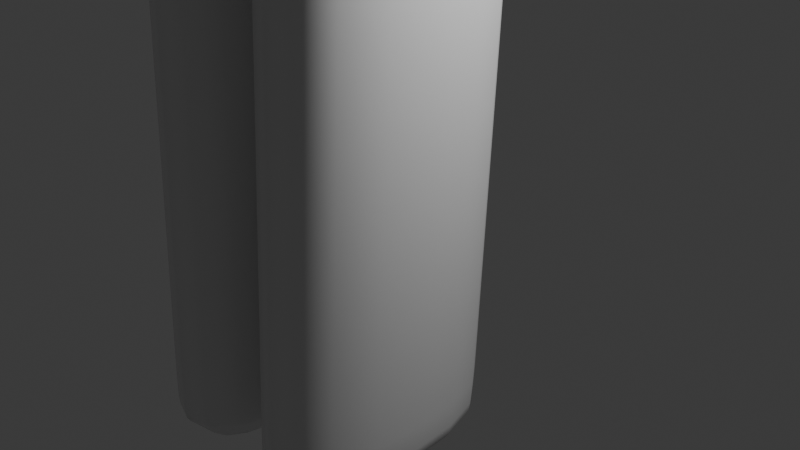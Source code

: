 # Source: chel.blend  (saved by Blender 4.4.32; exported with 4.5.12 LTS)
import bpy
from mathutils import Matrix  # noqa: F401  (used for matrix-valued properties, if any)

bpy.ops.wm.read_factory_settings(use_empty=True)
scene = bpy.context.scene
scene.name = 'Scene'

# ---- collections
col_collection = bpy.data.collections.new('Collection'); scene.collection.children.link(col_collection)

# ---- materials (node trees are filled in below, after node groups)
mat_material = bpy.data.materials.new('Material')
mat_material.alpha_threshold = 0.0
mat_material.roughness = 0.5
mat_material.line_color = (0.0, 0.0, 0.0, 1.0)

# ---- material node trees
mat_material.use_nodes = True; mat_material.node_tree.nodes.clear()
_N = mat_material.node_tree.nodes; _L = mat_material.node_tree.links
n0 = _N.new('ShaderNodeOutputMaterial'); n0.name = 'Material Output'; n0.location = (300, 300)
n1 = _N.new('ShaderNodeBsdfPrincipled'); n1.name = 'Principled BSDF'; n1.location = (10, 300)
n1.inputs[3].default_value = 1.45
_L.new(n1.outputs[0], n0.inputs[0])
n0.is_active_output = True

# ---- world
world_world = bpy.data.worlds.new('World'); scene.world = world_world
world_world.use_nodes = True; world_world.node_tree.nodes.clear()
_N = world_world.node_tree.nodes; _L = world_world.node_tree.links
n0 = _N.new('ShaderNodeOutputWorld'); n0.name = 'World Output'; n0.location = (300, 300)
n1 = _N.new('ShaderNodeBackground'); n1.name = 'Background'; n1.location = (10, 300)
n1.inputs[0].default_value = (0.05088, 0.05088, 0.05088, 1.0)
_L.new(n1.outputs[0], n0.inputs[0])
n0.is_active_output = True
world_world.color = (0.05088, 0.05088, 0.05088)
world_world.sun_shadow_jitter_overblur = 0.0

# ---- cameras
cam_camera = bpy.data.cameras.new('Camera')
cam_camera.clip_end = 100.0
cam_camera.ortho_scale = 7.314

# ---- lights
light_light = bpy.data.lights.new('Light', 'POINT')
light_light.energy = 1000.0
light_light.shadow_soft_size = 0.1

# ---- meshes
me_cube = bpy.data.meshes.new('Cube')
me_cube.from_pydata([(-1.218, 0.2787, 7.462), (-1.219, 0.5793, 6.115), (-1.218, -2.408, 7.462), (-1.219, -2.108, 6.115), (-1.218, 0.2787, 12.03), (-1.218, -2.408, 12.03), (0.1249, 0.5793, 6.115), (0.1251, -2.408, 7.462), (0.1249, -2.108, 6.115), (0.1251, 0.2787, 7.462), (0.1251, -2.408, 12.03), (0.1251, 0.2787, 12.03), (0.1251, -2.408, 16.21), (0.1251, 0.2787, 16.21), (-4.194, 1.243, 12.81), (-3.453, 1.608, 12.01), (-3.453, -1.079, 12.01), (-4.194, 0.1682, 12.81), (-3.453, 1.608, 16.19), (-4.194, 1.243, 15.37), (-4.194, 0.1682, 15.37), (-3.453, -1.079, 16.19), (-8.377, 2.099, 12.03), (-8.377, 1.024, 12.03), (-8.377, 2.099, 14.59), (-8.377, 1.024, 14.59), (-13.99, 3.448, 11.41), (-13.99, 2.374, 11.41), (-13.99, 3.448, 13.97), (-13.99, 2.374, 13.97), (-17.17, 4.785, 11.7), (-16.56, 5.071, 11.1), (-16.56, 3.997, 11.1), (-17.17, 5.047, 11.7), (-16.56, 5.071, 13.67), (-17.17, 4.785, 12.93), (-17.17, 5.047, 12.93), (-16.56, 3.997, 13.67), (-1.415, 0.5824, 3.111), (-1.415, -2.105, 3.111), (-0.07184, 0.5824, 3.111), (-0.07184, -2.105, 3.111), (-1.362, 0.3969, -1.651), (-1.362, -2.29, -1.651), (-0.0181, 0.3969, -1.651), (-0.0181, -2.29, -1.651), (-1.362, 0.3969, -1.64), (-1.024, 0.05922, -1.978), (-1.024, -1.952, -1.978), (-1.362, -2.29, -1.64), (-0.0181, 0.3969, -1.64), (-0.3558, 0.05922, -1.978), (-0.3558, -1.952, -1.978), (-0.0181, -2.29, -1.64), (-0.3558, -1.952, -1.978), (-0.3558, 0.05922, -1.978), (-1.024, -1.952, -1.978), (-1.024, 0.05922, -1.978), (-0.07184, -2.105, 3.417), (-0.07184, 0.5824, 3.417), (-1.415, 0.5824, 3.417), (-1.415, -2.105, 3.417), (0.1249, 0.5793, 5.785), (-1.219, -2.108, 5.785), (0.1249, -2.108, 5.785), (-1.219, 0.5793, 5.785), (-2.599, 1.1, 16.19), (0.1251, 0.2787, 16.21), (-1.218, 0.2787, 14.82), (0.1251, -2.408, 16.21), (-2.599, -1.587, 16.19), (-1.218, -2.408, 14.82), (0.1251, 0.2787, 20.64), (0.1251, -2.408, 20.64), (0.1251, -2.408, 20.64), (0.1251, 0.2787, 20.64), (-0.9789, -2.408, 16.21), (-0.9789, 0.2787, 16.21), (-0.9789, -2.408, 20.64), (-0.9789, 0.2787, 20.64), (-0.9789, 0.2787, 20.64), (-0.9789, -2.408, 20.64), (0.1251, 0.2787, 16.21), (0.1251, 0.2787, 16.21), (0.1251, 0.2787, 20.64)], [], [(8, 7, 2, 3), (3, 2, 0, 1), (9, 0, 4, 11), (0, 2, 5, 4), (66, 68, 4, 15, 18), (5, 10, 12, 69, 71), (5, 71, 70, 21, 16), (2, 7, 10, 5), (1, 0, 9, 6), (59, 58, 41, 40), (11, 4, 68, 67, 13), (14, 17, 23, 22), (69, 12, 73, 74), (17, 14, 15, 16), (21, 18, 19, 20), (16, 21, 20, 17), (18, 15, 14, 19), (4, 5, 16, 15), (24, 22, 26, 28), (19, 14, 22, 24), (17, 20, 25, 23), (20, 19, 24, 25), (29, 28, 34, 37), (25, 24, 28, 29), (23, 25, 29, 27), (22, 23, 27, 26), (28, 26, 31, 34), (30, 33, 36, 35), (27, 29, 37, 32), (33, 30, 31, 32), (35, 36, 37, 34), (36, 33, 32, 37), (30, 35, 34, 31), (26, 27, 32, 31), (41, 39, 43, 45), (61, 60, 38, 39), (58, 61, 39, 41), (60, 59, 40, 38), (44, 45, 53, 50), (39, 38, 42, 43), (40, 41, 45, 44), (38, 40, 44, 42), (42, 44, 50, 46), (45, 43, 49, 53), (47, 48, 49, 46), (51, 47, 46, 50), (48, 52, 53, 49), (50, 53, 52, 51), (43, 42, 46, 49), (57, 55, 54, 56), (65, 62, 59, 60), (64, 63, 61, 58), (63, 65, 60, 61), (62, 64, 58, 59), (6, 8, 64, 62), (3, 1, 65, 63), (8, 3, 63, 64), (1, 6, 62, 65), (66, 67, 68), (69, 70, 71), (69, 67, 66, 70), (70, 66, 18, 21), (72, 75, 74, 73), (13, 67, 75, 72), (12, 13, 72, 73), (69, 74, 78, 76), (77, 76, 78, 79), (67, 69, 76, 77), (73, 74, 78, 81), (74, 75, 79, 78), (75, 67, 77, 79), (72, 75, 79, 80), (67, 75, 84, 83), (67, 13, 82, 83)])
me_cube.polygons.foreach_set('use_smooth', [True] * 74)
_uv = me_cube.uv_layers.new(name='UVMap')
_uv.uv.foreach_set('vector', [0.375, 0.875, 0.625, 0.875, 0.625, 1.0, 0.375, 1.0, 0.375, 0.0, 0.625, 0.0, 0.625, 0.25, 0.375, 0.25, 0.625, 0.375, 0.625, 0.25, 0.625, 0.25, 0.625, 0.375, 0.625, 0.25, 0.625, 0.0, 0.625, 0.0, 0.625, 0.25, 0.625, 0.25, 0.625, 0.25, 0.625, 0.25, 0.625, 0.25, 0.625, 0.25, 0.625, 1.0, 0.625, 0.875, 0.625, 0.875, 0.625, 0.875, 0.625, 1.0, 0.625, 1.0, 0.625, 1.0, 0.625, 1.0, 0.625, 1.0, 0.625, 1.0, 0.625, 1.0, 0.625, 0.875, 0.625, 0.875, 0.625, 1.0, 0.375, 0.25, 0.625, 0.25, 0.625, 0.375, 0.375, 0.375, 0.0, 0.0, 0.0, 0.0, 0.0, 0.0, 0.0, 0.0, 0.625, 0.375, 0.625, 0.25, 0.625, 0.25, 0.625, 0.375, 0.625, 0.375, 0.625, 0.175, 0.625, 0.07501, 0.625, 0.07501, 0.625, 0.175, 0.625, 0.875, 0.625, 0.875, 0.625, 0.875, 0.625, 0.875, 0.625, 0.07501, 0.625, 0.175, 0.625, 0.25, 0.625, 0.0, 0.875, 0.75, 0.875, 0.5, 0.875, 0.575, 0.875, 0.675, 0.625, 1.0, 0.625, 1.0, 0.625, 1.0, 0.625, 1.0, 0.625, 0.25, 0.625, 0.25, 0.625, 0.175, 0.625, 0.175, 0.625, 0.25, 0.625, 0.0, 0.625, 0.0, 0.625, 0.25, 0.625, 0.175, 0.625, 0.175, 0.625, 0.175, 0.625, 0.175, 0.625, 0.175, 0.625, 0.175, 0.625, 0.175, 0.625, 0.175, 0.625, 1.0, 0.625, 1.0, 0.625, 1.0, 0.625, 1.0, 0.875, 0.675, 0.875, 0.575, 0.875, 0.575, 0.875, 0.675, 0.875, 0.675, 0.875, 0.575, 0.875, 0.575, 0.875, 0.675, 0.875, 0.675, 0.875, 0.575, 0.875, 0.575, 0.875, 0.675, 0.625, 1.0, 0.625, 1.0, 0.625, 1.0, 0.625, 1.0, 0.625, 0.175, 0.625, 0.07501, 0.625, 0.07501, 0.625, 0.175, 0.625, 0.175, 0.625, 0.175, 0.625, 0.175, 0.625, 0.175, 0.625, 0.1128, 0.625, 0.1372, 0.625, 0.1372, 0.625, 0.1128, 0.625, 1.0, 0.625, 1.0, 0.625, 1.0, 0.625, 1.0, 0.625, 0.1372, 0.625, 0.1128, 0.625, 0.175, 0.625, 0.07501, 0.875, 0.6372, 0.875, 0.6128, 0.875, 0.675, 0.875, 0.575, 0.625, 1.0, 0.625, 1.0, 0.625, 1.0, 0.625, 1.0, 0.625, 0.1128, 0.625, 0.1128, 0.625, 0.175, 0.625, 0.175, 0.625, 0.175, 0.625, 0.07501, 0.625, 0.07501, 0.625, 0.175, 0.375, 0.875, 0.375, 1.0, 0.375, 1.0, 0.375, 0.875, 0.375, 0.0, 0.375, 0.25, 0.375, 0.25, 0.375, 0.0, 0.375, 0.875, 0.375, 1.0, 0.375, 1.0, 0.375, 0.875, 0.375, 0.25, 0.375, 0.375, 0.375, 0.375, 0.375, 0.25, 0.0, 0.0, 0.0, 0.0, 0.0, 0.0, 0.0, 0.0, 0.375, 0.0, 0.375, 0.25, 0.375, 0.25, 0.375, 0.0, 0.0, 0.0, 0.0, 0.0, 0.0, 0.0, 0.0, 0.0, 0.375, 0.25, 0.375, 0.375, 0.375, 0.375, 0.375, 0.25, 0.375, 0.25, 0.375, 0.375, 0.375, 0.375, 0.375, 0.25, 0.375, 0.875, 0.375, 1.0, 0.375, 1.0, 0.375, 0.875, 0.1564, 0.5314, 0.1564, 0.7186, 0.125, 0.75, 0.125, 0.5, 0.2186, 0.5314, 0.1564, 0.5314, 0.125, 0.5, 0.25, 0.5, 0.1564, 0.7186, 0.2186, 0.7186, 0.25, 0.75, 0.125, 0.75, 0.25, 0.5, 0.25, 0.75, 0.2186, 0.7186, 0.2186, 0.5314, 0.375, 0.0, 0.375, 0.25, 0.375, 0.25, 0.375, 0.0, 0.1564, 0.5314, 0.2186, 0.5314, 0.2186, 0.7186, 0.1564, 0.7186, 0.375, 0.25, 0.375, 0.375, 0.375, 0.375, 0.375, 0.25, 0.375, 0.875, 0.375, 1.0, 0.375, 1.0, 0.375, 0.875, 0.375, 0.0, 0.375, 0.25, 0.375, 0.25, 0.375, 0.0, 0.0, 0.0, 0.0, 0.0, 0.0, 0.0, 0.0, 0.0, 0.0, 0.0, 0.0, 0.0, 0.0, 0.0, 0.0, 0.0, 0.375, 0.0, 0.375, 0.25, 0.375, 0.25, 0.375, 0.0, 0.375, 0.875, 0.375, 1.0, 0.375, 1.0, 0.375, 0.875, 0.375, 0.25, 0.375, 0.375, 0.375, 0.375, 0.375, 0.25, 0.875, 0.5, 0.875, 0.5, 0.875, 0.5007, 0.75, 0.75, 0.875, 0.6736, 0.875, 0.75, 0.75, 0.75, 0.75, 0.5, 0.875, 0.5, 0.875, 0.75, 0.875, 0.75, 0.875, 0.5, 0.875, 0.5, 0.875, 0.75, 0.75, 0.5, 0.75, 0.5, 0.75, 0.75, 0.75, 0.75, 0.625, 0.375, 0.625, 0.375, 0.625, 0.375, 0.625, 0.375, 0.0, 0.0, 0.0, 0.0, 0.0, 0.0, 0.0, 0.0, 0.625, 0.875, 0.625, 0.875, 0.625, 0.875, 0.625, 0.875, 0.75, 0.5, 0.75, 0.75, 0.75, 0.75, 0.75, 0.5, 0.75, 0.5, 0.75, 0.75, 0.75, 0.75, 0.75, 0.5, 0.625, 0.875, 0.625, 0.875, 0.625, 0.875, 0.625, 0.875, 0.75, 0.75, 0.75, 0.5, 0.75, 0.5, 0.75, 0.75, 0.625, 0.375, 0.625, 0.375, 0.625, 0.375, 0.625, 0.375, 0.75, 0.5, 0.75, 0.5, 0.75, 0.5, 0.75, 0.5, 0.625, 0.375, 0.625, 0.375, 0.625, 0.375, 0.625, 0.375, 0.625, 0.375, 0.625, 0.375, 0.625, 0.375, 0.625, 0.375])
me_cube.materials.append(mat_material)
me_cube.use_mirror_vertex_groups = False
me_cube.update()
arm_armature = bpy.data.armatures.new('Armature')  # bones are not reproduced

# ---- objects
ob_cube = bpy.data.objects.new('Cube', me_cube)
ob_light = bpy.data.objects.new('Light', light_light)
ob_camera = bpy.data.objects.new('Camera', cam_camera)
ob_armature = bpy.data.objects.new('Armature', arm_armature)

# ---- transforms, parenting, visibility, modifiers, constraints
ob_cube.parent = ob_armature
ob_cube.location = (0.0, 0.0, 0.0)
ob_cube.lock_rotations_4d = False
ob_cube.empty_display_type = 'ARROWS'
ob_cube.lineart.crease_threshold = 0.0
_vg = ob_cube.vertex_groups.new(name='Bone')
for _i, _w in zip([0, 1, 2, 3, 4, 5, 6, 7, 8, 9, 10, 11], [0.8633, 0.1051, 0.8536, 0.08962, 0.0223, 0.03203, 0.09608, 0.8223, 0.05961, 0.8414, 0.04791, 0.02012]): _vg.add([_i], _w, 'REPLACE')
_vg = ob_cube.vertex_groups.new(name='Bone.027_r')
for _i, _w in zip([0, 1, 2, 3, 6, 7, 8, 9, 38, 39, 40, 41, 58, 59, 60, 61, 62, 63, 64, 65], [0.0901, 0.8854, 0.09523, 0.9035, 0.8935, 0.1044, 0.9346, 0.09911, 0.08144, 0.05314, 0.0806, 0.05227, 0.928, 0.8845, 0.8794, 0.9243, 0.9641, 0.977, 0.9854, 0.9603]): _vg.add([_i], _w, 'REPLACE')
_vg = ob_cube.vertex_groups.new(name='Bone.029_r')
for _i, _w in zip([38, 39, 40, 41, 42, 43, 44, 45, 58, 59, 60, 61], [0.8819, 0.9217, 0.8828, 0.9228, 0.03068, 0.02472, 0.01718, 0.009475, 0.06931, 0.1086, 0.1135, 0.07261]): _vg.add([_i], _w, 'REPLACE')
_vg = ob_cube.vertex_groups.new(name='Bone.030_r')
for _i, _w in zip([38, 39, 40, 42, 43, 44, 45, 46, 47, 48, 49, 50, 51, 52, 53, 54, 55, 56, 57], [0.02286, 0.0001803, 0.02274, 0.9562, 0.9604, 0.9634, 0.9686, 0.9843, 0.9876, 0.9881, 0.9855, 0.9878, 0.9898, 0.9898, 0.9885, 1.0, 1.0, 1.0, 1.0]): _vg.add([_i], _w, 'REPLACE')
_vg = ob_cube.vertex_groups.new(name='Bone.001')
for _i, _w in zip([2, 4, 5, 7, 9, 10, 11, 13, 68, 71], [0.03011, 0.2203, 0.7704, 0.06391, 0.02208, 0.8651, 0.6768, 0.0349, 0.04743, 0.05553]): _vg.add([_i], _w, 'REPLACE')
_vg = ob_cube.vertex_groups.new(name='Bone.016_r')
for _i, _w in zip([4, 5, 11, 15, 68], [0.5878, 0.06819, 0.1568, 0.01472, 0.0111]): _vg.add([_i], _w, 'REPLACE')
_vg = ob_cube.vertex_groups.new(name='Bone.028_r')
for _i, _w in zip([4, 5, 11, 14, 15, 16, 17, 18, 68], [0.08853, 0.06347, 0.001377, 0.06623, 0.7837, 0.9285, 0.08745, 0.01219, 0.01792]): _vg.add([_i], _w, 'REPLACE')
_vg = ob_cube.vertex_groups.new(name='Bone.021_r')
for _i, _w in zip([14, 15, 17, 18, 19, 20], [0.8502, 0.09078, 0.773, 0.08522, 0.8329, 0.1286]): _vg.add([_i], _w, 'REPLACE')
_vg = ob_cube.vertex_groups.new(name='Bone.022_r')
_vg = ob_cube.vertex_groups.new(name='Bone.023_r')
for _i, _w in zip([14, 17, 22, 23, 24, 25], [0.03332, 0.0107, 0.9611, 0.9625, 0.9863, 0.9919]): _vg.add([_i], _w, 'REPLACE')
_vg = ob_cube.vertex_groups.new(name='Bone.024_r')
_vg = ob_cube.vertex_groups.new(name='Bone.025_r')
for _i, _w in zip([26, 27, 28, 29, 31, 32, 37], [0.9458, 0.9546, 0.9873, 0.9858, 0.00478, 0.0563, 0.001201]): _vg.add([_i], _w, 'REPLACE')
_vg = ob_cube.vertex_groups.new(name='Bone.026_r')
for _i, _w in zip([26, 30, 31, 32, 33, 34, 35, 36, 37], [0.039, 0.9894, 0.9722, 0.943, 0.9871, 0.9879, 0.9939, 0.9937, 0.9741]): _vg.add([_i], _w, 'REPLACE')
_vg = ob_cube.vertex_groups.new(name='Bone.002')
_vg = ob_cube.vertex_groups.new(name='Bone.018_r')
for _i, _w in zip([4, 5, 10, 11, 12, 13, 66, 67, 68, 69, 70, 71, 82, 83], [0.02485, 0.04373, 0.06626, 0.05587, 0.06761, 0.03417, 0.09613, 0.05193, 0.6454, 0.03277, 0.005045, 0.7399, 0.04389, 0.02845]): _vg.add([_i], _w, 'REPLACE')
_vg = ob_cube.vertex_groups.new(name='Bone.019_r')
_vg = ob_cube.vertex_groups.new(name='Bone.003')
for _i, _w in zip([12, 13, 66, 67, 68, 69, 71, 72, 73, 74, 75, 76, 77, 80, 82, 83, 84], [0.7948, 0.4565, 0.0352, 0.6195, 0.07767, 0.715, 0.07493, 0.06394, 0.02874, 0.06347, 0.06308, 0.2322, 0.1096, 0.002009, 0.5353, 0.4689, 0.1377]): _vg.add([_i], _w, 'REPLACE')
_vg = ob_cube.vertex_groups.new(name='Bone.015_r')
for _i, _w in zip([11, 12, 13, 21, 66, 67, 69, 70, 71, 82, 83], [0.005534, 0.05793, 0.3191, 0.01445, 0.0761, 0.1143, 0.04346, 0.4457, 0.03525, 0.226, 0.08316]): _vg.add([_i], _w, 'REPLACE')
_vg = ob_cube.vertex_groups.new(name='Bone.017_r')
for _i, _w in zip([15, 18, 19, 20, 21, 66, 67, 68, 70, 71, 82, 83], [0.02338, 0.8335, 0.01953, 0.02438, 0.8949, 0.7332, 0.02171, 0.1061, 0.4982, 0.04421, 0.008014, 0.004324]): _vg.add([_i], _w, 'REPLACE')
_vg = ob_cube.vertex_groups.new(name='Bone.020_r')
for _i, _w in zip([14, 17, 19, 20, 21], [0.01413, 0.09663, 0.1087, 0.8178, 0.03054]): _vg.add([_i], _w, 'REPLACE')
_vg = ob_cube.vertex_groups.new(name='Bone.004')
_vg = ob_cube.vertex_groups.new(name='Bone.005')
_vg = ob_cube.vertex_groups.new(name='Bone.007')
_vg = ob_cube.vertex_groups.new(name='Bone.009')
for _i, _w in zip([72, 73, 74, 75, 76, 78, 79, 80, 81, 84], [0.06356, 0.4924, 0.467, 0.03518, 0.004075, 0.2139, 0.01658, 0.02136, 0.2648, 0.02057]): _vg.add([_i], _w, 'REPLACE')
_vg = ob_cube.vertex_groups.new(name='Bone.011')
for _i, _w in zip([72, 75, 83, 84], [0.03618, 0.05824, 0.01955, 0.09318]): _vg.add([_i], _w, 'REPLACE')
_vg = ob_cube.vertex_groups.new(name='Bone.012')
_vg = ob_cube.vertex_groups.new(name='Bone.006')
_vg = ob_cube.vertex_groups.new(name='Bone.008')
for _i, _w in zip([12, 13, 67, 69, 72, 73, 74, 75, 76, 77, 78, 79, 80, 81, 82, 83, 84], [0.07081, 0.07596, 0.1188, 0.1592, 0.05668, 0.07195, 0.07764, 0.06491, 0.629, 0.7973, 0.1419, 0.06195, 0.05605, 0.1291, 0.09602, 0.1035, 0.06954]): _vg.add([_i], _w, 'REPLACE')
_vg = ob_cube.vertex_groups.new(name='Bone.010')
_vg = ob_cube.vertex_groups.new(name='Bone.013')
for _i, _w in zip([67, 72, 73, 74, 75, 76, 77, 78, 79, 80, 81, 83, 84], [0.01278, 0.4463, 0.3121, 0.3112, 0.5427, 0.06881, 0.03697, 0.6134, 0.7953, 0.6722, 0.5583, 0.1622, 0.4475]): _vg.add([_i], _w, 'REPLACE')
_vg = ob_cube.vertex_groups.new(name='Bone.014')
for _i, _w in zip([72, 73, 74, 75, 78, 79, 80, 81, 83, 84], [0.3045, 0.0667, 0.06075, 0.2184, 0.02085, 0.07099, 0.1855, 0.0323, 0.06633, 0.1803]): _vg.add([_i], _w, 'REPLACE')
_vg = ob_cube.vertex_groups.new(name='Bone.015_l')
_vg = ob_cube.vertex_groups.new(name='Bone.017_l')
_vg = ob_cube.vertex_groups.new(name='Bone.020_l')
_vg = ob_cube.vertex_groups.new(name='Bone.018_l')
_vg = ob_cube.vertex_groups.new(name='Bone.019_l')
_vg = ob_cube.vertex_groups.new(name='Bone.016_l')
_vg = ob_cube.vertex_groups.new(name='Bone.028_l')
_vg = ob_cube.vertex_groups.new(name='Bone.021_l')
_vg = ob_cube.vertex_groups.new(name='Bone.022_l')
_vg = ob_cube.vertex_groups.new(name='Bone.023_l')
_vg = ob_cube.vertex_groups.new(name='Bone.024_l')
_vg = ob_cube.vertex_groups.new(name='Bone.025_l')
_vg = ob_cube.vertex_groups.new(name='Bone.026_l')
_vg = ob_cube.vertex_groups.new(name='Bone.027_l')
_vg = ob_cube.vertex_groups.new(name='Bone.029_l')
_vg = ob_cube.vertex_groups.new(name='Bone.030_l')
_m = ob_cube.modifiers.new('Subdivision', 'SUBSURF')
_m.levels = 2
_m = ob_cube.modifiers.new('Mirror', 'MIRROR')
_m = ob_cube.modifiers.new('Armature', 'ARMATURE')
_m.object = ob_armature
ob_light.location = (4.068, 0.9077, 5.829)
ob_light.rotation_euler = (0.6503, 0.05522, 1.866)
ob_light.scale = (0.9672, 0.9672, 0.9672)
ob_light.lock_rotations_4d = False
ob_light.empty_display_type = 'ARROWS'
ob_light.color = (0.0, 0.0, 0.0, 0.0)
ob_light.lineart.crease_threshold = 0.0
ob_camera.location = (7.242, -6.763, 4.914)
ob_camera.rotation_euler = (1.109, 0.0, 0.8149)
ob_camera.scale = (0.9672, 0.9672, 0.9672)
ob_camera.lock_rotations_4d = False
ob_camera.empty_display_type = 'ARROWS'
ob_camera.color = (0.0, 0.0, 0.0, 0.0)
ob_camera.display_type = 'WIRE'
ob_camera.lineart.crease_threshold = 0.0
ob_armature.location = (0.0, 0.0, 0.0)
ob_armature.show_in_front = True

# ---- collection membership
col_collection.objects.link(ob_cube)
col_collection.objects.link(ob_light)
col_collection.objects.link(ob_camera)
col_collection.objects.link(ob_armature)

# ---- scene / render settings (as saved in the file)
scene.camera = ob_camera
scene.frame_start = 1; scene.frame_end = 250; scene.frame_set(-3)
scene.render.engine = 'BLENDER_EEVEE_NEXT'
bpy.context.view_layer.update()
